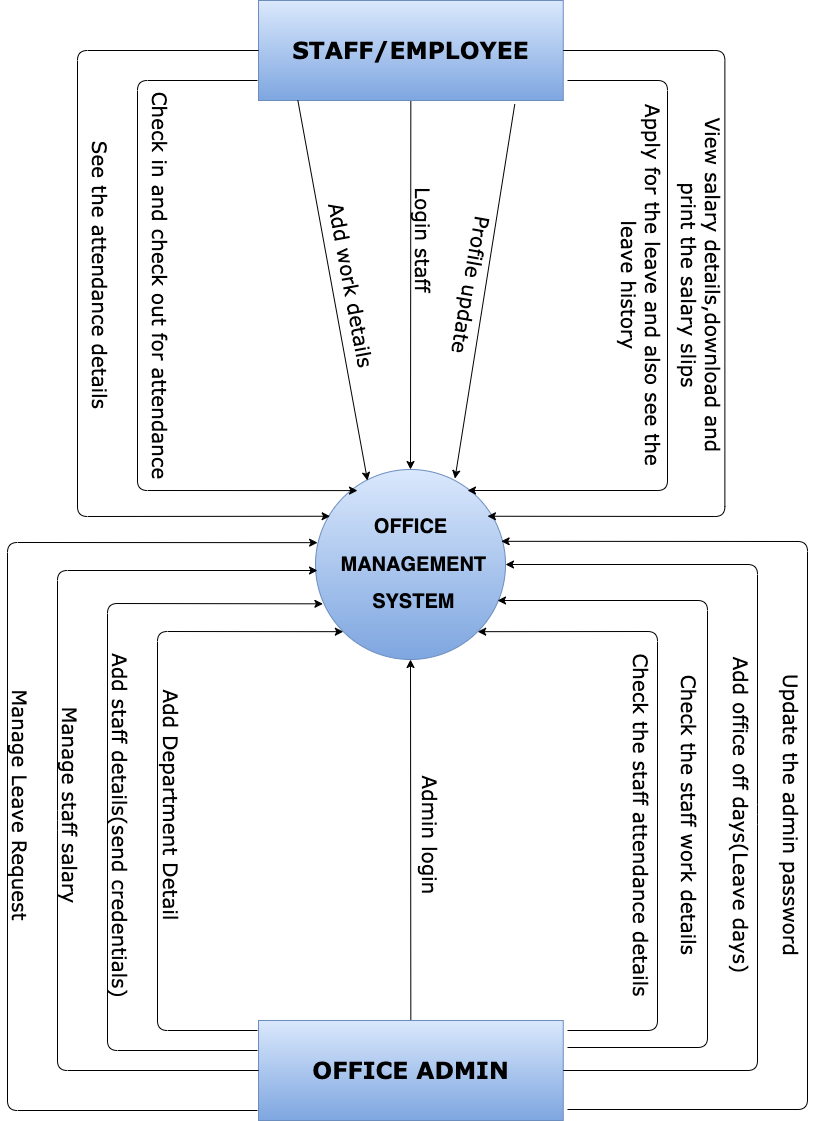

The diagram above was exported from draw.io. Its source (the exported page's mxGraphModel, read from the mxfile embedded in the PNG):
<mxGraphModel dx="1164" dy="1202" grid="1" gridSize="10" guides="1" tooltips="1" connect="1" arrows="1" fold="1" page="1" pageScale="1" pageWidth="827" pageHeight="1169" background="#ffffff" math="0" shadow="0">
  <root>
    <mxCell id="0" />
    <mxCell id="1" parent="0" />
    <mxCell id="3" value="&lt;h1 style=&quot;font-size: 20px;&quot;&gt;&lt;font style=&quot;font-size: 20px;&quot;&gt;OFFICE&lt;/font&gt;&lt;/h1&gt;&lt;h1 style=&quot;font-size: 20px;&quot;&gt;&lt;font style=&quot;font-size: 20px;&quot;&gt;&amp;nbsp;MANAGEMENT&lt;/font&gt;&lt;/h1&gt;&lt;h1 style=&quot;font-size: 20px;&quot;&gt;&lt;font style=&quot;font-size: 20px;&quot;&gt;&amp;nbsp;SYSTEM&lt;/font&gt;&lt;/h1&gt;" style="shape=ellipse;html=1;dashed=0;whitespace=wrap;aspect=fixed;perimeter=ellipsePerimeter;fillColor=#dae8fc;strokeColor=#6c8ebf;gradientColor=#7ea6e0;fontColor=#000000;" parent="1" vertex="1">
      <mxGeometry x="318" y="489" width="190" height="190" as="geometry" />
    </mxCell>
    <mxCell id="61" value="" style="edgeStyle=none;html=1;entryX=0.5;entryY=0;entryDx=0;entryDy=0;fontColor=#000000;strokeColor=#000000;" edge="1" parent="1" source="8" target="3">
      <mxGeometry relative="1" as="geometry" />
    </mxCell>
    <mxCell id="8" value="&lt;h3&gt;STAFF/EMPLOYEE&lt;/h3&gt;" style="html=1;dashed=0;whitespace=wrap;fontFamily=Verdana;fontSize=20;gradientColor=#7ea6e0;fillColor=#dae8fc;labelBackgroundColor=none;strokeColor=#6c8ebf;fontColor=#000000;" parent="1" vertex="1">
      <mxGeometry x="261" y="20" width="304.75" height="100" as="geometry" />
    </mxCell>
    <mxCell id="65" value="" style="edgeStyle=none;html=1;entryX=0.5;entryY=1;entryDx=0;entryDy=0;fontColor=#000000;strokeColor=#000000;" edge="1" parent="1" source="9" target="3">
      <mxGeometry relative="1" as="geometry">
        <mxPoint x="413.375" y="940" as="targetPoint" />
      </mxGeometry>
    </mxCell>
    <mxCell id="9" value="&lt;h3&gt;OFFICE ADMIN&lt;/h3&gt;" style="html=1;dashed=0;whitespace=wrap;fontFamily=Verdana;fontSize=20;fillColor=#dae8fc;gradientColor=#7ea6e0;strokeColor=#6c8ebf;fontColor=#000000;" parent="1" vertex="1">
      <mxGeometry x="261" y="1040" width="304.75" height="100" as="geometry" />
    </mxCell>
    <mxCell id="10" value="" style="endArrow=classic;html=1;fontFamily=Verdana;fontSize=20;exitX=0;exitY=0.5;exitDx=0;exitDy=0;fontColor=#000000;strokeColor=#000000;" parent="1" source="9" edge="1">
      <mxGeometry width="50" height="50" relative="1" as="geometry">
        <mxPoint x="40" y="1110" as="sourcePoint" />
        <mxPoint x="320" y="590" as="targetPoint" />
        <Array as="points">
          <mxPoint x="60" y="1090" />
          <mxPoint x="60" y="840" />
          <mxPoint x="60" y="590" />
        </Array>
      </mxGeometry>
    </mxCell>
    <mxCell id="12" value="" style="endArrow=classic;html=1;fontFamily=Verdana;fontSize=20;entryX=0.039;entryY=0.707;entryDx=0;entryDy=0;entryPerimeter=0;fontColor=#000000;strokeColor=#000000;" parent="1" target="3" edge="1">
      <mxGeometry width="50" height="50" relative="1" as="geometry">
        <mxPoint x="260" y="1070" as="sourcePoint" />
        <mxPoint x="250" y="660" as="targetPoint" />
        <Array as="points">
          <mxPoint x="110" y="1070" />
          <mxPoint x="110" y="623" />
        </Array>
      </mxGeometry>
    </mxCell>
    <mxCell id="13" value="" style="endArrow=classic;html=1;fontFamily=Verdana;fontSize=20;entryX=0;entryY=1;entryDx=0;entryDy=0;fontColor=#000000;strokeColor=#000000;" parent="1" target="3" edge="1">
      <mxGeometry width="50" height="50" relative="1" as="geometry">
        <mxPoint x="260" y="1050" as="sourcePoint" />
        <mxPoint x="330" y="670" as="targetPoint" />
        <Array as="points">
          <mxPoint x="160" y="1050" />
          <mxPoint x="160" y="651" />
        </Array>
      </mxGeometry>
    </mxCell>
    <mxCell id="14" value="" style="endArrow=classic;html=1;fontFamily=Verdana;fontSize=20;entryX=0.011;entryY=0.385;entryDx=0;entryDy=0;entryPerimeter=0;fontColor=#000000;strokeColor=#000000;" parent="1" target="3" edge="1">
      <mxGeometry width="50" height="50" relative="1" as="geometry">
        <mxPoint x="260" y="1130" as="sourcePoint" />
        <mxPoint x="210" y="419" as="targetPoint" />
        <Array as="points">
          <mxPoint x="10" y="1130" />
          <mxPoint x="10" y="562" />
        </Array>
      </mxGeometry>
    </mxCell>
    <mxCell id="22" value="Add Department Detail" style="text;html=1;strokeColor=none;fillColor=none;align=center;verticalAlign=middle;whiteSpace=wrap;rounded=0;fontFamily=Verdana;fontSize=20;rotation=90;fontColor=#000000;" parent="1" vertex="1">
      <mxGeometry x="31" y="810" width="287" height="30" as="geometry" />
    </mxCell>
    <mxCell id="26" value="Add staff details(send credentials)" style="text;html=1;strokeColor=none;fillColor=none;align=center;verticalAlign=middle;whiteSpace=wrap;rounded=0;fontFamily=Verdana;fontSize=20;rotation=90;fontColor=#000000;" parent="1" vertex="1">
      <mxGeometry x="-51.5" y="830" width="350" height="30" as="geometry" />
    </mxCell>
    <mxCell id="27" value="Manage staff salary" style="text;html=1;strokeColor=none;fillColor=none;align=center;verticalAlign=middle;whiteSpace=wrap;rounded=0;fontFamily=Verdana;fontSize=20;rotation=90;fontColor=#000000;" parent="1" vertex="1">
      <mxGeometry x="-70" y="810" width="287" height="30" as="geometry" />
    </mxCell>
    <mxCell id="28" value="Manage Leave Request" style="text;html=1;strokeColor=none;fillColor=none;align=center;verticalAlign=middle;whiteSpace=wrap;rounded=0;fontFamily=Verdana;fontSize=20;rotation=90;fontColor=#000000;" parent="1" vertex="1">
      <mxGeometry x="-120" y="810" width="287" height="30" as="geometry" />
    </mxCell>
    <mxCell id="29" value="" style="endArrow=classic;html=1;fontFamily=Verdana;fontSize=20;entryX=1;entryY=1;entryDx=0;entryDy=0;fontColor=#000000;strokeColor=#000000;" parent="1" target="3" edge="1">
      <mxGeometry width="50" height="50" relative="1" as="geometry">
        <mxPoint x="570" y="1050" as="sourcePoint" />
        <mxPoint x="826.824855787278" y="650.1751442127222" as="targetPoint" />
        <Array as="points">
          <mxPoint x="660" y="1050" />
          <mxPoint x="660" y="651" />
        </Array>
      </mxGeometry>
    </mxCell>
    <mxCell id="30" value="Check the staff attendance details" style="text;html=1;strokeColor=none;fillColor=none;align=center;verticalAlign=middle;whiteSpace=wrap;rounded=0;fontFamily=Verdana;fontSize=20;rotation=90;fontColor=#000000;" parent="1" vertex="1">
      <mxGeometry x="460" y="830" width="370" height="30" as="geometry" />
    </mxCell>
    <mxCell id="31" value="" style="endArrow=classic;html=1;fontFamily=Verdana;fontSize=20;fontColor=#000000;strokeColor=#000000;" parent="1" edge="1">
      <mxGeometry width="50" height="50" relative="1" as="geometry">
        <mxPoint x="570" y="1067" as="sourcePoint" />
        <mxPoint x="500" y="620" as="targetPoint" />
        <Array as="points">
          <mxPoint x="710" y="1067" />
          <mxPoint x="710" y="620" />
        </Array>
      </mxGeometry>
    </mxCell>
    <mxCell id="32" value="Check the staff work details" style="text;html=1;strokeColor=none;fillColor=none;align=center;verticalAlign=middle;whiteSpace=wrap;rounded=0;fontFamily=Verdana;fontSize=20;rotation=90;fontColor=#000000;" parent="1" vertex="1">
      <mxGeometry x="508" y="820" width="370" height="30" as="geometry" />
    </mxCell>
    <mxCell id="33" value="" style="endArrow=classic;html=1;fontFamily=Verdana;fontSize=20;exitX=1;exitY=0.5;exitDx=0;exitDy=0;entryX=1;entryY=0.5;entryDx=0;entryDy=0;fontColor=#000000;strokeColor=#000000;" parent="1" source="9" target="3" edge="1">
      <mxGeometry width="50" height="50" relative="1" as="geometry">
        <mxPoint x="961.0000000000002" y="1084" as="sourcePoint" />
        <mxPoint x="1020" y="584" as="targetPoint" />
        <Array as="points">
          <mxPoint x="760" y="1090" />
          <mxPoint x="760" y="834" />
          <mxPoint x="760" y="584" />
        </Array>
      </mxGeometry>
    </mxCell>
    <mxCell id="35" value="Add office off days(Leave days)" style="text;html=1;strokeColor=none;fillColor=none;align=center;verticalAlign=middle;whiteSpace=wrap;rounded=0;fontFamily=Verdana;fontSize=20;rotation=90;fontColor=#000000;" parent="1" vertex="1">
      <mxGeometry x="560" y="820" width="370" height="30" as="geometry" />
    </mxCell>
    <mxCell id="36" value="" style="endArrow=classic;html=1;fontFamily=Verdana;fontSize=20;entryX=0.977;entryY=0.378;entryDx=0;entryDy=0;entryPerimeter=0;fontColor=#000000;strokeColor=#000000;" parent="1" target="3" edge="1">
      <mxGeometry width="50" height="50" relative="1" as="geometry">
        <mxPoint x="570" y="1129" as="sourcePoint" />
        <mxPoint x="1120.0900000000001" y="561.1499999999999" as="targetPoint" />
        <Array as="points">
          <mxPoint x="810" y="1129" />
          <mxPoint x="810" y="561" />
        </Array>
      </mxGeometry>
    </mxCell>
    <mxCell id="37" value="Update the admin password" style="text;html=1;strokeColor=none;fillColor=none;align=center;verticalAlign=middle;whiteSpace=wrap;rounded=0;fontFamily=Verdana;fontSize=20;rotation=90;fontColor=#000000;" parent="1" vertex="1">
      <mxGeometry x="610" y="820" width="370" height="30" as="geometry" />
    </mxCell>
    <mxCell id="41" value="" style="endArrow=classic;html=1;fontFamily=Verdana;fontSize=20;exitX=0;exitY=0.5;exitDx=0;exitDy=0;entryX=0.077;entryY=0.246;entryDx=0;entryDy=0;entryPerimeter=0;fontColor=#000000;labelBorderColor=none;strokeColor=#000000;" parent="1" source="8" target="3" edge="1">
      <mxGeometry width="50" height="50" relative="1" as="geometry">
        <mxPoint x="190" y="140" as="sourcePoint" />
        <mxPoint x="620" y="380" as="targetPoint" />
        <Array as="points">
          <mxPoint x="80" y="70" />
          <mxPoint x="80" y="536" />
        </Array>
      </mxGeometry>
    </mxCell>
    <mxCell id="42" value="" style="endArrow=classic;html=1;fontFamily=Verdana;fontSize=20;entryX=0.221;entryY=0.111;entryDx=0;entryDy=0;entryPerimeter=0;fontColor=#000000;strokeColor=#000000;" parent="1" target="3" edge="1">
      <mxGeometry width="50" height="50" relative="1" as="geometry">
        <mxPoint x="260" y="100" as="sourcePoint" />
        <mxPoint x="405.824855787278" y="546.824855787278" as="targetPoint" />
        <Array as="points">
          <mxPoint x="140" y="100" />
          <mxPoint x="140" y="510" />
        </Array>
      </mxGeometry>
    </mxCell>
    <mxCell id="43" value="" style="endArrow=classic;html=1;fontFamily=Verdana;fontSize=20;fontColor=#000000;strokeColor=#000000;" parent="1" edge="1">
      <mxGeometry width="50" height="50" relative="1" as="geometry">
        <mxPoint x="570" y="100" as="sourcePoint" />
        <mxPoint x="470" y="510" as="targetPoint" />
        <Array as="points">
          <mxPoint x="670" y="100" />
          <mxPoint x="670" y="510" />
        </Array>
      </mxGeometry>
    </mxCell>
    <mxCell id="44" value="" style="endArrow=classic;html=1;fontFamily=Verdana;fontSize=20;exitX=1;exitY=0.5;exitDx=0;exitDy=0;entryX=0.905;entryY=0.246;entryDx=0;entryDy=0;entryPerimeter=0;fontColor=#000000;strokeColor=#000000;" parent="1" source="8" target="3" edge="1">
      <mxGeometry width="50" height="50" relative="1" as="geometry">
        <mxPoint x="908.3700000000002" y="70" as="sourcePoint" />
        <mxPoint x="979.9999999999999" y="535.74" as="targetPoint" />
        <Array as="points">
          <mxPoint x="727.37" y="70" />
          <mxPoint x="727.37" y="536" />
        </Array>
      </mxGeometry>
    </mxCell>
    <mxCell id="47" value="" style="endArrow=classic;html=1;fontFamily=Verdana;fontSize=20;exitX=0.129;exitY=0.996;exitDx=0;exitDy=0;exitPerimeter=0;fontColor=#000000;strokeColor=#000000;" parent="1" source="8" edge="1">
      <mxGeometry width="50" height="50" relative="1" as="geometry">
        <mxPoint x="370" y="130" as="sourcePoint" />
        <mxPoint x="370" y="500" as="targetPoint" />
      </mxGeometry>
    </mxCell>
    <mxCell id="48" value="" style="endArrow=classic;html=1;fontFamily=Verdana;fontSize=20;exitX=0.841;exitY=1.036;exitDx=0;exitDy=0;entryX=0.734;entryY=0.048;entryDx=0;entryDy=0;entryPerimeter=0;exitPerimeter=0;fontColor=#000000;strokeColor=#000000;" parent="1" source="8" target="3" edge="1">
      <mxGeometry width="50" height="50" relative="1" as="geometry">
        <mxPoint x="457.8750000000002" y="120" as="sourcePoint" />
        <mxPoint x="457.5" y="489" as="targetPoint" />
      </mxGeometry>
    </mxCell>
    <mxCell id="49" value="Check in and check out for attendance" style="text;html=1;strokeColor=none;fillColor=none;align=center;verticalAlign=middle;whiteSpace=wrap;rounded=0;fontFamily=Verdana;fontSize=20;rotation=90;fontColor=#000000;" parent="1" vertex="1">
      <mxGeometry x="-31.5" y="290" width="390" height="30" as="geometry" />
    </mxCell>
    <mxCell id="50" value="See the attendance details" style="text;html=1;strokeColor=none;fillColor=none;align=center;verticalAlign=middle;whiteSpace=wrap;rounded=0;fontFamily=Verdana;fontSize=20;rotation=90;fontColor=#000000;" parent="1" vertex="1">
      <mxGeometry x="-40" y="280" width="287" height="30" as="geometry" />
    </mxCell>
    <mxCell id="52" value="Apply for the leave and also see the leave history" style="text;html=1;strokeColor=none;fillColor=none;align=center;verticalAlign=middle;whiteSpace=wrap;rounded=0;fontFamily=Verdana;fontSize=20;rotation=90;fontColor=#000000;" parent="1" vertex="1">
      <mxGeometry x="460" y="290" width="370" height="30" as="geometry" />
    </mxCell>
    <mxCell id="55" value="View salary details,download and print the salary slips" style="text;html=1;strokeColor=none;fillColor=none;align=center;verticalAlign=middle;whiteSpace=wrap;rounded=0;fontFamily=Verdana;fontSize=20;rotation=90;fontColor=#000000;" parent="1" vertex="1">
      <mxGeometry x="520" y="290" width="370" height="30" as="geometry" />
    </mxCell>
    <mxCell id="57" value="Add work details" style="text;html=1;strokeColor=none;fillColor=none;align=center;verticalAlign=middle;whiteSpace=wrap;rounded=0;fontFamily=Verdana;fontSize=20;rotation=79.5;aspect=fixed;direction=east;fontColor=#000000;" parent="1" vertex="1">
      <mxGeometry x="210" y="290" width="290" height="30" as="geometry" />
    </mxCell>
    <mxCell id="60" value="Profile update" style="text;html=1;strokeColor=none;fillColor=none;align=center;verticalAlign=middle;whiteSpace=wrap;rounded=0;fontFamily=Verdana;fontSize=20;rotation=100;aspect=fixed;direction=east;fontColor=#000000;" parent="1" vertex="1">
      <mxGeometry x="330" y="290" width="290" height="30" as="geometry" />
    </mxCell>
    <mxCell id="62" value="Login staff" style="text;html=1;strokeColor=none;fillColor=none;align=center;verticalAlign=middle;whiteSpace=wrap;rounded=0;fontFamily=Verdana;fontSize=20;rotation=90;aspect=fixed;direction=east;fontColor=#000000;" vertex="1" parent="1">
      <mxGeometry x="330" y="250" width="193.33" height="20" as="geometry" />
    </mxCell>
    <mxCell id="66" value="Admin login" style="text;html=1;strokeColor=none;fillColor=none;align=center;verticalAlign=middle;whiteSpace=wrap;rounded=0;fontFamily=Verdana;fontSize=20;rotation=90;fontColor=#000000;" vertex="1" parent="1">
      <mxGeometry x="290" y="840" width="287" height="30" as="geometry" />
    </mxCell>
  </root>
</mxGraphModel>